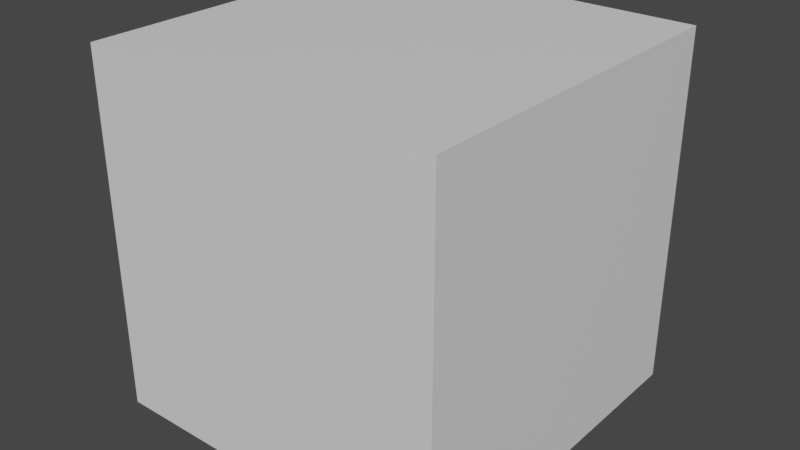 # Source: testBlender.blend  (saved by Blender 2.82.7; exported with 4.5.12 LTS)
import bpy
from mathutils import Matrix  # noqa: F401  (used for matrix-valued properties, if any)

bpy.ops.wm.read_factory_settings(use_empty=True)
scene = bpy.context.scene
scene.name = 'Scene'

# ---- collections
col_collection = bpy.data.collections.new('Collection'); scene.collection.children.link(col_collection)

# ---- materials (node trees are filled in below, after node groups)
mat_material_001 = bpy.data.materials.new('Material.001')
mat_material_001.use_transparent_shadow = False
mat_material_001.diffuse_color = (0.008849, 0.8, 0.0, 1.0)
mat_material_002 = bpy.data.materials.new('Material.002')
mat_material_002.use_transparent_shadow = False
mat_material_002.diffuse_color = (0.8, 0.0, 0.01256, 1.0)
mat_material_003 = bpy.data.materials.new('Material.003')
mat_material_003.use_transparent_shadow = False
mat_material_003.diffuse_color = (0.0, 0.01265, 0.8, 1.0)
mat_material_004 = bpy.data.materials.new('Material.004')
mat_material_004.use_transparent_shadow = False
mat_material_004.diffuse_color = (0.8, 0.7297, 0.0, 1.0)
mat_material_005 = bpy.data.materials.new('Material.005')
mat_material_005.use_transparent_shadow = False
mat_material_006 = bpy.data.materials.new('Material.006')
mat_material_006.use_transparent_shadow = False
mat_material_006.diffuse_color = (0.8, 0.08748, 0.0, 1.0)

# ---- material node trees
mat_material_001.use_nodes = True; mat_material_001.node_tree.nodes.clear()
_N = mat_material_001.node_tree.nodes; _L = mat_material_001.node_tree.links
n0 = _N.new('ShaderNodeOutputMaterial'); n0.name = 'Material Output'; n0.location = (300, 300)
n1 = _N.new('ShaderNodeBsdfPrincipled'); n1.name = 'Principled BSDF'; n1.location = (10, 300)
n1.distribution = 'GGX'
n1.subsurface_method = 'BURLEY'
n1.inputs[3].default_value = 1.45
n1.inputs[27].default_value = (0.0, 0.0, 0.0, 1.0)
n1.inputs[28].default_value = 1.0
_L.new(n1.outputs[0], n0.inputs[0])
n0.is_active_output = True
mat_material_002.use_nodes = True; mat_material_002.node_tree.nodes.clear()
_N = mat_material_002.node_tree.nodes; _L = mat_material_002.node_tree.links
n0 = _N.new('ShaderNodeOutputMaterial'); n0.name = 'Material Output'; n0.location = (300, 300)
n1 = _N.new('ShaderNodeBsdfPrincipled'); n1.name = 'Principled BSDF'; n1.location = (10, 300)
n1.distribution = 'GGX'
n1.subsurface_method = 'BURLEY'
n1.inputs[3].default_value = 1.45
n1.inputs[27].default_value = (0.0, 0.0, 0.0, 1.0)
n1.inputs[28].default_value = 1.0
_L.new(n1.outputs[0], n0.inputs[0])
n0.is_active_output = True
mat_material_003.use_nodes = True; mat_material_003.node_tree.nodes.clear()
_N = mat_material_003.node_tree.nodes; _L = mat_material_003.node_tree.links
n0 = _N.new('ShaderNodeOutputMaterial'); n0.name = 'Material Output'; n0.location = (300, 300)
n1 = _N.new('ShaderNodeBsdfPrincipled'); n1.name = 'Principled BSDF'; n1.location = (10, 300)
n1.distribution = 'GGX'
n1.subsurface_method = 'BURLEY'
n1.inputs[3].default_value = 1.45
n1.inputs[27].default_value = (0.0, 0.0, 0.0, 1.0)
n1.inputs[28].default_value = 1.0
_L.new(n1.outputs[0], n0.inputs[0])
n0.is_active_output = True
mat_material_004.use_nodes = True; mat_material_004.node_tree.nodes.clear()
_N = mat_material_004.node_tree.nodes; _L = mat_material_004.node_tree.links
n0 = _N.new('ShaderNodeOutputMaterial'); n0.name = 'Material Output'; n0.location = (300, 300)
n1 = _N.new('ShaderNodeBsdfPrincipled'); n1.name = 'Principled BSDF'; n1.location = (10, 300)
n1.distribution = 'GGX'
n1.subsurface_method = 'BURLEY'
n1.inputs[3].default_value = 1.45
n1.inputs[27].default_value = (0.0, 0.0, 0.0, 1.0)
n1.inputs[28].default_value = 1.0
_L.new(n1.outputs[0], n0.inputs[0])
n0.is_active_output = True
mat_material_005.use_nodes = True; mat_material_005.node_tree.nodes.clear()
_N = mat_material_005.node_tree.nodes; _L = mat_material_005.node_tree.links
n0 = _N.new('ShaderNodeOutputMaterial'); n0.name = 'Material Output'; n0.location = (300, 300)
n1 = _N.new('ShaderNodeBsdfPrincipled'); n1.name = 'Principled BSDF'; n1.location = (10, 300)
n1.distribution = 'GGX'
n1.subsurface_method = 'BURLEY'
n1.inputs[3].default_value = 1.45
n1.inputs[27].default_value = (0.0, 0.0, 0.0, 1.0)
n1.inputs[28].default_value = 1.0
_L.new(n1.outputs[0], n0.inputs[0])
n0.is_active_output = True
mat_material_006.use_nodes = True; mat_material_006.node_tree.nodes.clear()
_N = mat_material_006.node_tree.nodes; _L = mat_material_006.node_tree.links
n0 = _N.new('ShaderNodeOutputMaterial'); n0.name = 'Material Output'; n0.location = (300, 300)
n1 = _N.new('ShaderNodeBsdfPrincipled'); n1.name = 'Principled BSDF'; n1.location = (10, 300)
n1.distribution = 'GGX'
n1.subsurface_method = 'BURLEY'
n1.inputs[3].default_value = 1.45
n1.inputs[27].default_value = (0.0, 0.0, 0.0, 1.0)
n1.inputs[28].default_value = 1.0
_L.new(n1.outputs[0], n0.inputs[0])
n0.is_active_output = True

# ---- world
world_world = bpy.data.worlds.new('World'); scene.world = world_world
world_world.use_nodes = True; world_world.node_tree.nodes.clear()
_N = world_world.node_tree.nodes; _L = world_world.node_tree.links
n0 = _N.new('ShaderNodeOutputWorld'); n0.name = 'World Output'; n0.location = (300, 300)
n1 = _N.new('ShaderNodeBackground'); n1.name = 'Background'; n1.location = (10, 300)
n1.inputs[0].default_value = (0.05088, 0.05088, 0.05088, 1.0)
_L.new(n1.outputs[0], n0.inputs[0])
n0.is_active_output = True
world_world.color = (0.05088, 0.05088, 0.05088)
world_world.use_sun_shadow = False
world_world.sun_shadow_jitter_overblur = 0.0

# ---- meshes
me_cube_001 = bpy.data.meshes.new('Cube.001')
me_cube_001.from_pydata([(-1.0, -1.0, -1.0), (-1.0, -1.0, 1.0), (-1.0, 1.0, -1.0), (-1.0, 1.0, 1.0), (1.0, -1.0, -1.0), (1.0, -1.0, 1.0), (1.0, 1.0, -1.0), (1.0, 1.0, 1.0)], [], [(0, 1, 3, 2), (2, 3, 7, 6), (6, 7, 5, 4), (4, 5, 1, 0), (2, 6, 4, 0), (7, 3, 1, 5)])
me_cube_001.polygons.foreach_set('material_index', [4, 0, 3, 2, 5, 1])
_uv = me_cube_001.uv_layers.new(name='UVMap')
_uv.uv.foreach_set('vector', [0.375, 0.0, 0.625, 0.0, 0.625, 0.25, 0.375, 0.25, 0.375, 0.25, 0.625, 0.25, 0.625, 0.5, 0.375, 0.5, 0.375, 0.5, 0.625, 0.5, 0.625, 0.75, 0.375, 0.75, 0.375, 0.75, 0.625, 0.75, 0.625, 1.0, 0.375, 1.0, 0.125, 0.5, 0.375, 0.5, 0.375, 0.75, 0.125, 0.75, 0.625, 0.5, 0.875, 0.5, 0.875, 0.75, 0.625, 0.75])
me_cube_001.materials.append(mat_material_001)
me_cube_001.materials.append(mat_material_002)
me_cube_001.materials.append(mat_material_003)
me_cube_001.materials.append(mat_material_004)
me_cube_001.materials.append(mat_material_005)
me_cube_001.materials.append(mat_material_006)
me_cube_001.use_remesh_fix_poles = True
me_cube_001.use_remesh_preserve_attributes = False
me_cube_001.use_mirror_vertex_groups = False
me_cube_001.update()

# ---- objects
ob_cube = bpy.data.objects.new('Cube', me_cube_001)

# ---- transforms, parenting, visibility, modifiers, constraints
ob_cube.location = (-0.4212, 1.0, 0.3893)
ob_cube.scale = (0.5, 0.5, 0.5)
ob_cube.lineart.crease_threshold = 0.0

# ---- collection membership
col_collection.objects.link(ob_cube)

# ---- scene / render settings (as saved in the file)
scene.frame_start = 1; scene.frame_end = 250; scene.frame_set(1)
scene.render.engine = 'BLENDER_EEVEE_NEXT'
scene.cycles.use_denoising = False
scene.cycles.samples = 128
scene.cycles.sampling_pattern = 'TABULATED_SOBOL'
scene.cycles.use_adaptive_sampling = False
scene.cycles.use_light_tree = False
scene.view_settings.view_transform = 'Filmic'
bpy.context.view_layer.update()

# ---- added for rendering (the .blend has no active camera and no usable light): camera, sun
cam_auto = bpy.data.cameras.new('AutoCamera')
cam_auto.lens = 50.0
cam_auto.sensor_width = 36.0
cam_auto.clip_end = 1000.0
ob_auto_camera = bpy.data.objects.new('AutoCamera', cam_auto)
scene.collection.objects.link(ob_auto_camera)
ob_auto_camera.location = (1.18137, -0.923083, 1.67134)
ob_auto_camera.rotation_euler = (1.09748, -7.21219e-08, 0.694738)
scene.camera = ob_auto_camera
light_auto_sun = bpy.data.lights.new('AutoSun', 'SUN')
light_auto_sun.energy = 3.0
light_auto_sun.angle = 0.0523599
ob_auto_sun = bpy.data.objects.new('AutoSun', light_auto_sun)
scene.collection.objects.link(ob_auto_sun)
ob_auto_sun.rotation_euler = (0.872665, 0.174533, 0.523599)
bpy.context.view_layer.update()
